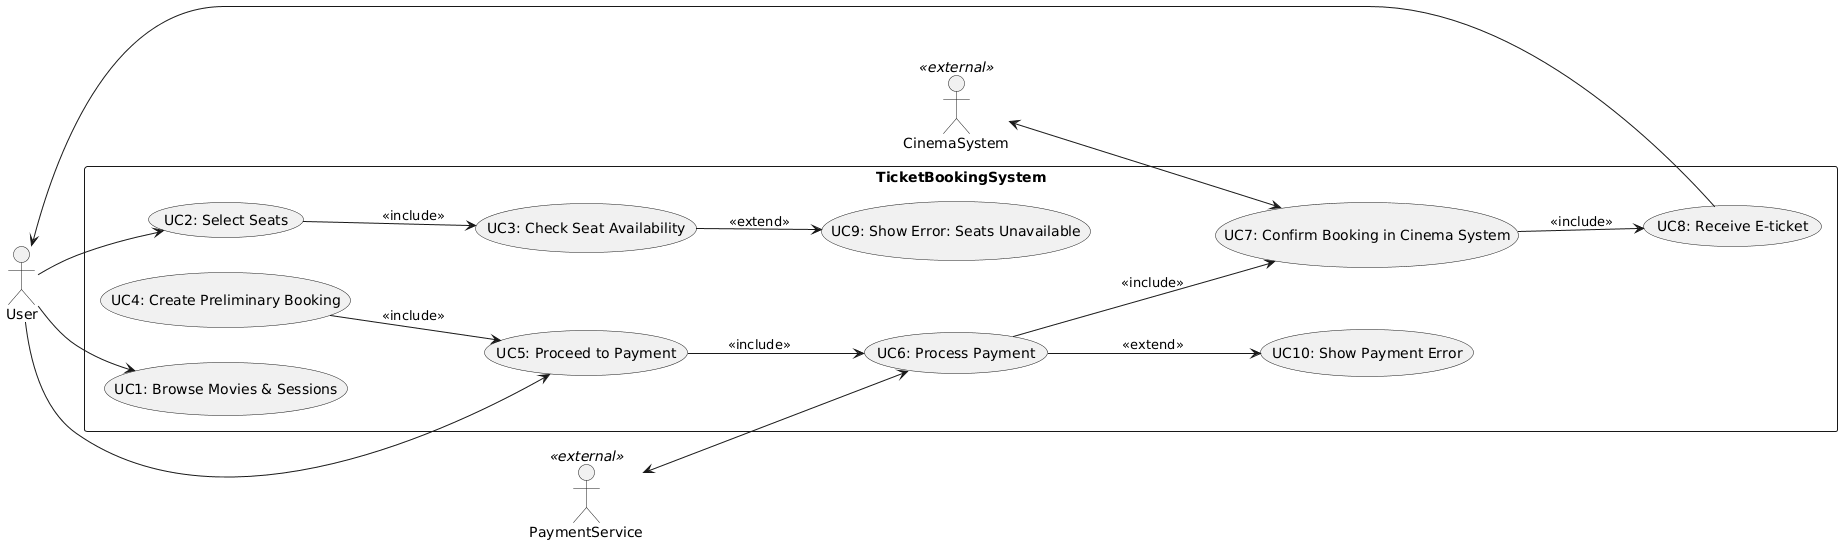

The diagram above was rendered by PlantUML. Its source (embedded in the PNG):
@startuml
left to right direction
skinparam actorStyle stickman

actor User
actor PaymentService <<external>>
actor CinemaSystem <<external>>

rectangle TicketBookingSystem {
    usecase "UC1: Browse Movies & Sessions" as UC1
    usecase "UC2: Select Seats" as UC2
    usecase "UC3: Check Seat Availability" as UC3
    usecase "UC4: Create Preliminary Booking" as UC4
    usecase "UC5: Proceed to Payment" as UC5
    usecase "UC6: Process Payment" as UC6
    usecase "UC7: Confirm Booking in Cinema System" as UC7
    usecase "UC8: Receive E-ticket" as UC8
    usecase "UC9: Show Error: Seats Unavailable" as UC9
    usecase "UC10: Show Payment Error" as UC10

    UC2 --> UC3 : <<include>>
    UC3 --> UC9 : <<extend>>
    UC4 --> UC5 : <<include>>
    UC5 --> UC6 : <<include>>
    UC6 --> UC10 : <<extend>>
    UC6 --> UC7 : <<include>>
    UC7 --> UC8 : <<include>>
}

User --> UC1
User --> UC2
User --> UC5
User <-- UC8

PaymentService <--> UC6
CinemaSystem <--> UC7
@enduml